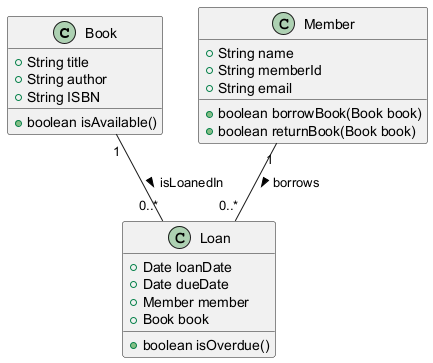

The diagram above was rendered by PlantUML. Its source (embedded in the PNG):
@startuml
class Book {
    +String title
    +String author
    +String ISBN
    +boolean isAvailable()
}

class Member {
    +String name
    +String memberId
    +String email
    +boolean borrowBook(Book book)
    +boolean returnBook(Book book)
}

class Loan {
    +Date loanDate
    +Date dueDate
    +Member member
    +Book book
    +boolean isOverdue()
}

Member "1" -- "0..*" Loan : borrows >
Book "1" -- "0..*" Loan : isLoanedIn >
@enduml